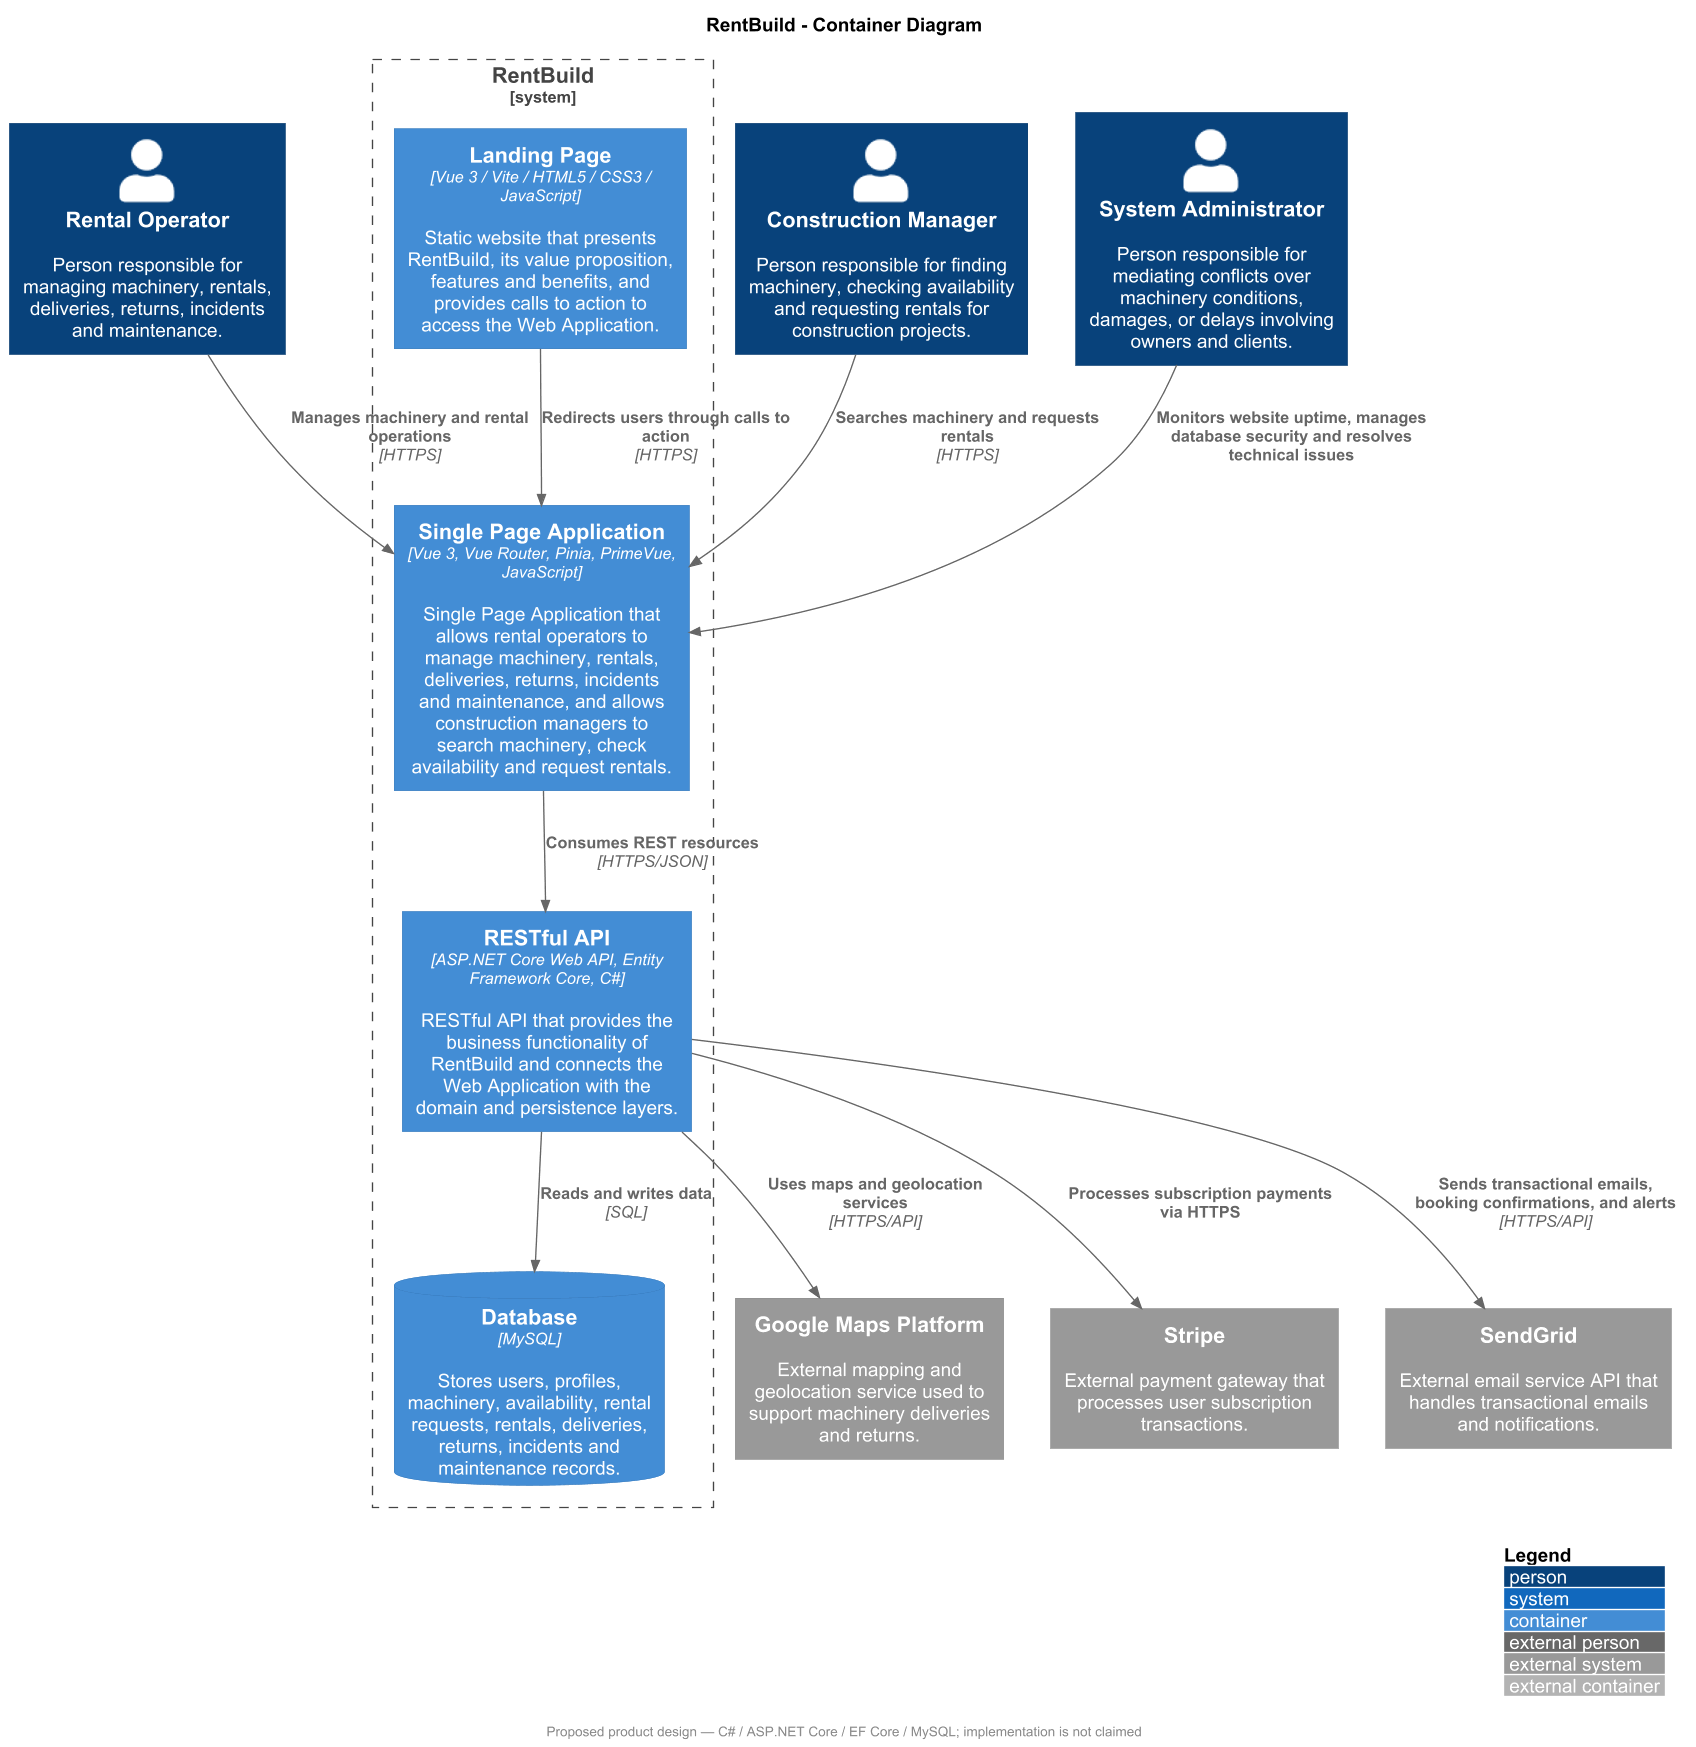

The diagram above was rendered by PlantUML. Its source (embedded in the PNG):
@startuml
skinparam backgroundColor white
skinparam shadowing false
skinparam defaultFontName Arial
skinparam dpi 130
!include <C4/C4_Container>

LAYOUT_WITH_LEGEND()

title RentBuild - Container Diagram

Person(rental_operator, "Rental Operator", "Person responsible for managing machinery, rentals, deliveries, returns, incidents and maintenance.")
Person(construction_manager, "Construction Manager", "Person responsible for finding machinery, checking availability and requesting rentals for construction projects.")
Person(sys_admin, "System Administrator", "Person responsible for mediating conflicts over machinery conditions, damages, or delays involving owners and clients.")

System_Boundary(rentbuild_system, "RentBuild") {
    Container(landing_page, "Landing Page", "Vue 3 / Vite / HTML5 / CSS3 / JavaScript", "Static website that presents RentBuild, its value proposition, features and benefits, and provides calls to action to access the Web Application.")
    Container(spa, "Single Page Application", "Vue 3, Vue Router, Pinia, PrimeVue, JavaScript", "Single Page Application that allows rental operators to manage machinery, rentals, deliveries, returns, incidents and maintenance, and allows construction managers to search machinery, check availability and request rentals.")
    Container(api, "RESTful API", "ASP.NET Core Web API, Entity Framework Core, C#", "RESTful API that provides the business functionality of RentBuild and connects the Web Application with the domain and persistence layers.")
    ContainerDb(database, "Database", "MySQL", "Stores users, profiles, machinery, availability, rental requests, rentals, deliveries, returns, incidents and maintenance records.")
}

System_Ext(google_maps, "Google Maps Platform", "External mapping and geolocation service used to support machinery deliveries and returns.")
System_Ext(stripe, "Stripe", "External payment gateway that processes user subscription transactions.")
System_Ext(sendgrid, "SendGrid", "External email service API that handles transactional emails and notifications.")

Rel(rental_operator, spa, "Manages machinery and rental operations", "HTTPS")
Rel(landing_page, spa, "Redirects users through calls to action", "HTTPS")
Rel(construction_manager, spa, "Searches machinery and requests rentals", "HTTPS")
Rel(sys_admin, spa, "Monitors website uptime, manages database security and resolves technical issues")

Rel(spa, api, "Consumes REST resources", "HTTPS/JSON")
Rel(api, database, "Reads and writes data", "SQL")
Rel(api, google_maps, "Uses maps and geolocation services", "HTTPS/API")
Rel(api, stripe, "Processes subscription payments via HTTPS")
Rel(api, sendgrid, "Sends transactional emails, booking confirmations, and alerts", "HTTPS/API")
footer Proposed product design — C# / ASP.NET Core / EF Core / MySQL; implementation is not claimed
@enduml